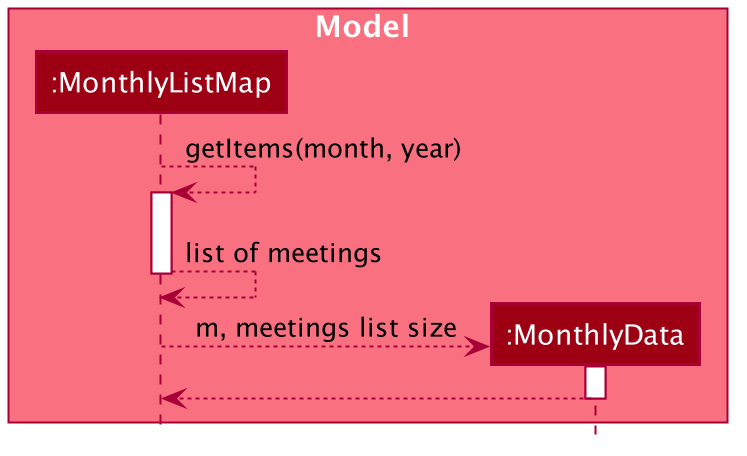

The diagram above was rendered by PlantUML. Its source (embedded in the PNG):
@startuml








skinparam BackgroundColor #FFFFFFF

skinparam Shadowing false

skinparam Class {
    FontColor #FFFFFF
    BorderThickness 1
    BorderColor #FFFFFF
    StereotypeFontColor #FFFFFF
    FontName Arial
}

skinparam Actor {
    BorderColor #000000
    Color #000000
    FontName Arial
}

skinparam Sequence {
    MessageAlign center
    BoxFontSize 15
    BoxPadding 0
    BoxFontColor #FFFFFF
    FontName Arial
}

skinparam Participant {
    FontColor #FFFFFFF
    Padding 20
}


skinparam ClassAttributeFontColor white
skinparam MinClassWidth 50
skinparam ParticipantPadding 10
skinparam Shadowing false
skinparam DefaultTextAlignment center
skinparam packageStyle Rectangle

hide footbox
hide members
hide circle

box Model #F97181
participant ":MonthlyListMap" as MonthlyListMap #9D0012
participant ":MonthlyData" as MonthlyData #9D0012

end box

box

MonthlyListMap --> MonthlyListMap : getItems(month, year)
activate MonthlyListMap

MonthlyListMap --> MonthlyListMap : list of meetings
deactivate MonthlyListMap
create MonthlyData
MonthlyListMap --> MonthlyData : m, meetings list size
activate MonthlyData
MonthlyData --> MonthlyListMap
deactivate MonthlyData

end box

@enduml